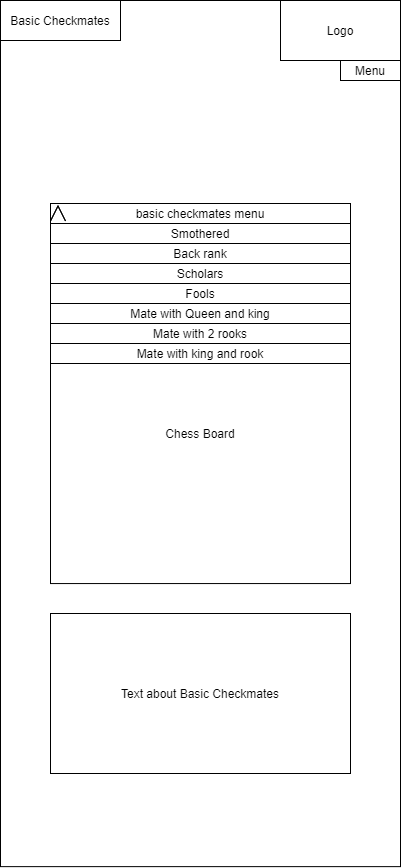

The diagram above was exported from draw.io. Its source (the exported page's mxGraphModel, read from the mxfile embedded in the PNG):
<mxGraphModel dx="716" dy="364" grid="1" gridSize="10" guides="1" tooltips="1" connect="1" arrows="1" fold="1" page="1" pageScale="1" pageWidth="850" pageHeight="1100" math="0" shadow="0">
  <root>
    <mxCell id="0" />
    <mxCell id="1" parent="0" />
    <mxCell id="Vn_NbIdnS7xhlMFSq8Mv-1" value="" style="rounded=0;whiteSpace=wrap;html=1;aspect=fixed;" parent="1" vertex="1">
      <mxGeometry x="225" y="117" width="400" height="866.13" as="geometry" />
    </mxCell>
    <mxCell id="Vn_NbIdnS7xhlMFSq8Mv-2" value="Basic Checkmates" style="rounded=0;whiteSpace=wrap;html=1;" parent="1" vertex="1">
      <mxGeometry x="225" y="117" width="120" height="40" as="geometry" />
    </mxCell>
    <mxCell id="Vn_NbIdnS7xhlMFSq8Mv-3" value="Logo" style="rounded=0;whiteSpace=wrap;html=1;" parent="1" vertex="1">
      <mxGeometry x="505" y="117" width="120" height="60" as="geometry" />
    </mxCell>
    <mxCell id="Vn_NbIdnS7xhlMFSq8Mv-4" value="Menu" style="rounded=0;whiteSpace=wrap;html=1;" parent="1" vertex="1">
      <mxGeometry x="565" y="177" width="60" height="20" as="geometry" />
    </mxCell>
    <mxCell id="Vn_NbIdnS7xhlMFSq8Mv-7" value="Chess Board" style="whiteSpace=wrap;html=1;aspect=fixed;" parent="1" vertex="1">
      <mxGeometry x="275" y="400.06" width="300" height="300" as="geometry" />
    </mxCell>
    <mxCell id="Vn_NbIdnS7xhlMFSq8Mv-8" value="Text about Basic Checkmates" style="rounded=0;whiteSpace=wrap;html=1;" parent="1" vertex="1">
      <mxGeometry x="275" y="730" width="300" height="160" as="geometry" />
    </mxCell>
    <mxCell id="Vn_NbIdnS7xhlMFSq8Mv-9" value="basic checkmates menu" style="rounded=0;whiteSpace=wrap;html=1;" parent="1" vertex="1">
      <mxGeometry x="275" y="320" width="300" height="20" as="geometry" />
    </mxCell>
    <mxCell id="Vn_NbIdnS7xhlMFSq8Mv-10" value="Smothered" style="rounded=0;whiteSpace=wrap;html=1;" parent="1" vertex="1">
      <mxGeometry x="275" y="340" width="300" height="20" as="geometry" />
    </mxCell>
    <mxCell id="Vn_NbIdnS7xhlMFSq8Mv-11" value="Back rank" style="rounded=0;whiteSpace=wrap;html=1;" parent="1" vertex="1">
      <mxGeometry x="275" y="360" width="300" height="20" as="geometry" />
    </mxCell>
    <mxCell id="Vn_NbIdnS7xhlMFSq8Mv-12" value="Scholars&lt;span style=&quot;color: rgba(0 , 0 , 0 , 0) ; font-family: monospace ; font-size: 0px&quot;&gt;%3CmxGraphModel%3E%3Croot%3E%3CmxCell%20id%3D%220%22%2F%3E%3CmxCell%20id%3D%221%22%20parent%3D%220%22%2F%3E%3CmxCell%20id%3D%222%22%20value%3D%22basic%20checkmates%20menu%22%20style%3D%22rounded%3D0%3BwhiteSpace%3Dwrap%3Bhtml%3D1%3B%22%20vertex%3D%221%22%20parent%3D%221%22%3E%3CmxGeometry%20x%3D%22340%22%20y%3D%22205%22%20width%3D%22175%22%20height%3D%2220%22%20as%3D%22geometry%22%2F%3E%3C%2FmxCell%3E%3C%2Froot%3E%3C%2FmxGraphModel%3E&lt;/span&gt;" style="rounded=0;whiteSpace=wrap;html=1;" parent="1" vertex="1">
      <mxGeometry x="275" y="380" width="300" height="20" as="geometry" />
    </mxCell>
    <mxCell id="Vn_NbIdnS7xhlMFSq8Mv-13" value="Fools" style="rounded=0;whiteSpace=wrap;html=1;" parent="1" vertex="1">
      <mxGeometry x="275" y="400" width="300" height="20" as="geometry" />
    </mxCell>
    <mxCell id="Vn_NbIdnS7xhlMFSq8Mv-14" value="Mate with Queen and king" style="rounded=0;whiteSpace=wrap;html=1;" parent="1" vertex="1">
      <mxGeometry x="275" y="420" width="300" height="20" as="geometry" />
    </mxCell>
    <mxCell id="Vn_NbIdnS7xhlMFSq8Mv-15" value="Mate with 2 rooks" style="rounded=0;whiteSpace=wrap;html=1;" parent="1" vertex="1">
      <mxGeometry x="275" y="440" width="300" height="20" as="geometry" />
    </mxCell>
    <mxCell id="Vn_NbIdnS7xhlMFSq8Mv-16" value="Mate with king and rook" style="rounded=0;whiteSpace=wrap;html=1;" parent="1" vertex="1">
      <mxGeometry x="275" y="460" width="300" height="20" as="geometry" />
    </mxCell>
    <mxCell id="Vn_NbIdnS7xhlMFSq8Mv-17" value="" style="html=1;shadow=0;dashed=0;align=center;verticalAlign=middle;shape=mxgraph.arrows2.arrow;dy=0;dx=30;notch=30;rotation=-90;" parent="1" vertex="1">
      <mxGeometry x="275" y="322.5" width="15" height="15" as="geometry" />
    </mxCell>
  </root>
</mxGraphModel>